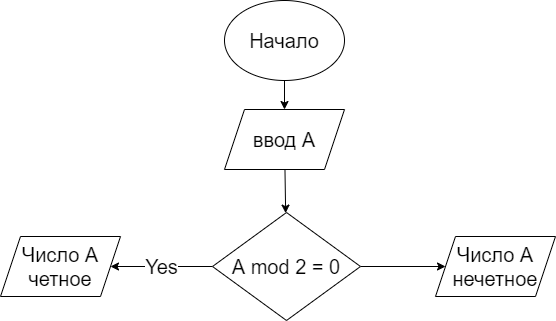

The diagram above was exported from draw.io. Its source (the exported page's mxGraphModel, read from the mxfile embedded in the PNG):
<mxGraphModel dx="1126" dy="341" grid="0" gridSize="10" guides="1" tooltips="1" connect="1" arrows="1" fold="1" page="0" pageScale="1" pageWidth="827" pageHeight="1169" math="0" shadow="0">
  <root>
    <mxCell id="0" />
    <mxCell id="1" parent="0" />
    <mxCell id="6" value="" style="edgeStyle=none;html=1;fontSize=20;" edge="1" parent="1" source="2" target="3">
      <mxGeometry relative="1" as="geometry" />
    </mxCell>
    <mxCell id="2" value="&lt;font style=&quot;font-size: 20px&quot;&gt;Начало&lt;/font&gt;" style="ellipse;whiteSpace=wrap;html=1;" vertex="1" parent="1">
      <mxGeometry x="317" y="27" width="120" height="80" as="geometry" />
    </mxCell>
    <mxCell id="5" value="" style="edgeStyle=none;html=1;fontSize=20;" edge="1" parent="1" source="3" target="4">
      <mxGeometry relative="1" as="geometry" />
    </mxCell>
    <mxCell id="3" value="ввод А" style="shape=parallelogram;perimeter=parallelogramPerimeter;whiteSpace=wrap;html=1;fixedSize=1;fontSize=20;" vertex="1" parent="1">
      <mxGeometry x="317" y="136" width="120" height="60" as="geometry" />
    </mxCell>
    <mxCell id="8" value="Yes" style="edgeStyle=none;html=1;fontSize=20;" edge="1" parent="1" source="4" target="7">
      <mxGeometry relative="1" as="geometry" />
    </mxCell>
    <mxCell id="10" value="" style="edgeStyle=none;html=1;fontSize=20;" edge="1" parent="1" source="4" target="9">
      <mxGeometry relative="1" as="geometry" />
    </mxCell>
    <mxCell id="4" value="А mod 2 = 0" style="rhombus;whiteSpace=wrap;html=1;fontSize=20;" vertex="1" parent="1">
      <mxGeometry x="305" y="239" width="148" height="108" as="geometry" />
    </mxCell>
    <mxCell id="7" value="Число А четное" style="shape=parallelogram;perimeter=parallelogramPerimeter;whiteSpace=wrap;html=1;fixedSize=1;fontSize=20;" vertex="1" parent="1">
      <mxGeometry x="93" y="263" width="120" height="60" as="geometry" />
    </mxCell>
    <mxCell id="9" value="Число А нечетное" style="shape=parallelogram;perimeter=parallelogramPerimeter;whiteSpace=wrap;html=1;fixedSize=1;fontSize=20;" vertex="1" parent="1">
      <mxGeometry x="528" y="263" width="120" height="60" as="geometry" />
    </mxCell>
  </root>
</mxGraphModel>